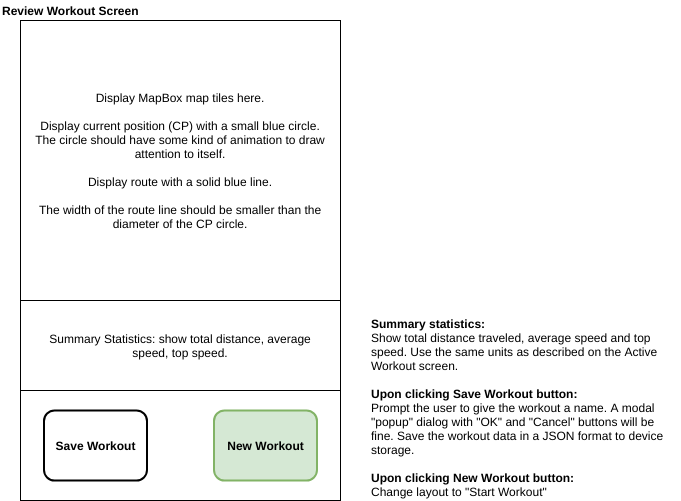

The diagram above was exported from draw.io. Its source (the exported page's mxGraphModel, read from the mxfile embedded in the PNG):
<mxGraphModel dx="1074" dy="647" grid="1" gridSize="10" guides="1" tooltips="1" connect="1" arrows="1" fold="1" page="1" pageScale="1" pageWidth="850" pageHeight="1100" math="0" shadow="0">
  <root>
    <mxCell id="0" />
    <mxCell id="1" parent="0" />
    <mxCell id="QemB1b2rjAL-UP7p5rED-8" value="Review Workout Screen" style="text;html=1;strokeColor=none;fillColor=none;align=left;verticalAlign=middle;whiteSpace=wrap;rounded=0;fontStyle=1" parent="1" vertex="1">
      <mxGeometry x="20" y="20" width="230" height="20" as="geometry" />
    </mxCell>
    <mxCell id="QemB1b2rjAL-UP7p5rED-9" value="" style="rounded=0;whiteSpace=wrap;html=1;" parent="1" vertex="1">
      <mxGeometry x="40" y="40" width="320" height="480" as="geometry" />
    </mxCell>
    <mxCell id="QemB1b2rjAL-UP7p5rED-10" value="Display MapBox map tiles here.&lt;br&gt;&lt;br&gt;Display current position (CP) with a small blue circle. The circle should have some kind of animation to draw attention to itself.&lt;br&gt;&lt;br&gt;Display route with a solid blue line.&lt;br&gt;&lt;br&gt;The width of the route line should be smaller than the diameter of the CP circle.&lt;br&gt;" style="rounded=0;whiteSpace=wrap;html=1;spacingLeft=10;spacingRight=10;" parent="1" vertex="1">
      <mxGeometry x="40" y="40" width="320" height="280" as="geometry" />
    </mxCell>
    <mxCell id="QemB1b2rjAL-UP7p5rED-16" value="New Workout" style="rounded=1;whiteSpace=wrap;html=1;strokeWidth=2;perimeterSpacing=0;fillColor=#d5e8d4;strokeColor=#82b366;fontStyle=1" parent="1" vertex="1">
      <mxGeometry x="233.5" y="430" width="103" height="70" as="geometry" />
    </mxCell>
    <mxCell id="QemB1b2rjAL-UP7p5rED-17" value="&lt;div style=&quot;text-align: left&quot;&gt;&lt;b&gt;Summary statistics:&lt;/b&gt;&lt;/div&gt;&lt;div style=&quot;text-align: left&quot;&gt;Show total distance traveled, average speed and top speed. Use the same units as described on the Active Workout screen.&lt;/div&gt;&lt;div style=&quot;text-align: left&quot;&gt;&lt;br&gt;&lt;/div&gt;&lt;div style=&quot;text-align: left&quot;&gt;&lt;b&gt;Upon clicking Save Workout button:&lt;/b&gt;&lt;/div&gt;&lt;div style=&quot;text-align: left&quot;&gt;Prompt the user to give the workout a name. A modal &quot;popup&quot; dialog with &quot;OK&quot; and &quot;Cancel&quot; buttons will be fine. Save the workout data in a JSON format to device storage.&lt;/div&gt;&lt;div style=&quot;text-align: left&quot;&gt;&lt;br&gt;&lt;/div&gt;&lt;div style=&quot;text-align: left&quot;&gt;&lt;b&gt;Upon clicking New Workout button:&lt;/b&gt;&lt;/div&gt;&lt;div style=&quot;text-align: left&quot;&gt;Change layout to &quot;Start Workout&quot;&lt;/div&gt;" style="text;html=1;strokeColor=none;fillColor=none;align=center;verticalAlign=bottom;whiteSpace=wrap;rounded=0;" parent="1" vertex="1">
      <mxGeometry x="390" y="250" width="310" height="270" as="geometry" />
    </mxCell>
    <mxCell id="QemB1b2rjAL-UP7p5rED-18" value="Save Workout" style="rounded=1;whiteSpace=wrap;html=1;strokeWidth=2;perimeterSpacing=0;fontStyle=1" parent="1" vertex="1">
      <mxGeometry x="63.5" y="430" width="103" height="70" as="geometry" />
    </mxCell>
    <mxCell id="QemB1b2rjAL-UP7p5rED-22" value="Summary Statistics: show total distance, average speed, top speed.&lt;br&gt;" style="rounded=0;whiteSpace=wrap;html=1;spacingLeft=10;spacingRight=10;" parent="1" vertex="1">
      <mxGeometry x="40" y="320" width="320" height="90" as="geometry" />
    </mxCell>
  </root>
</mxGraphModel>